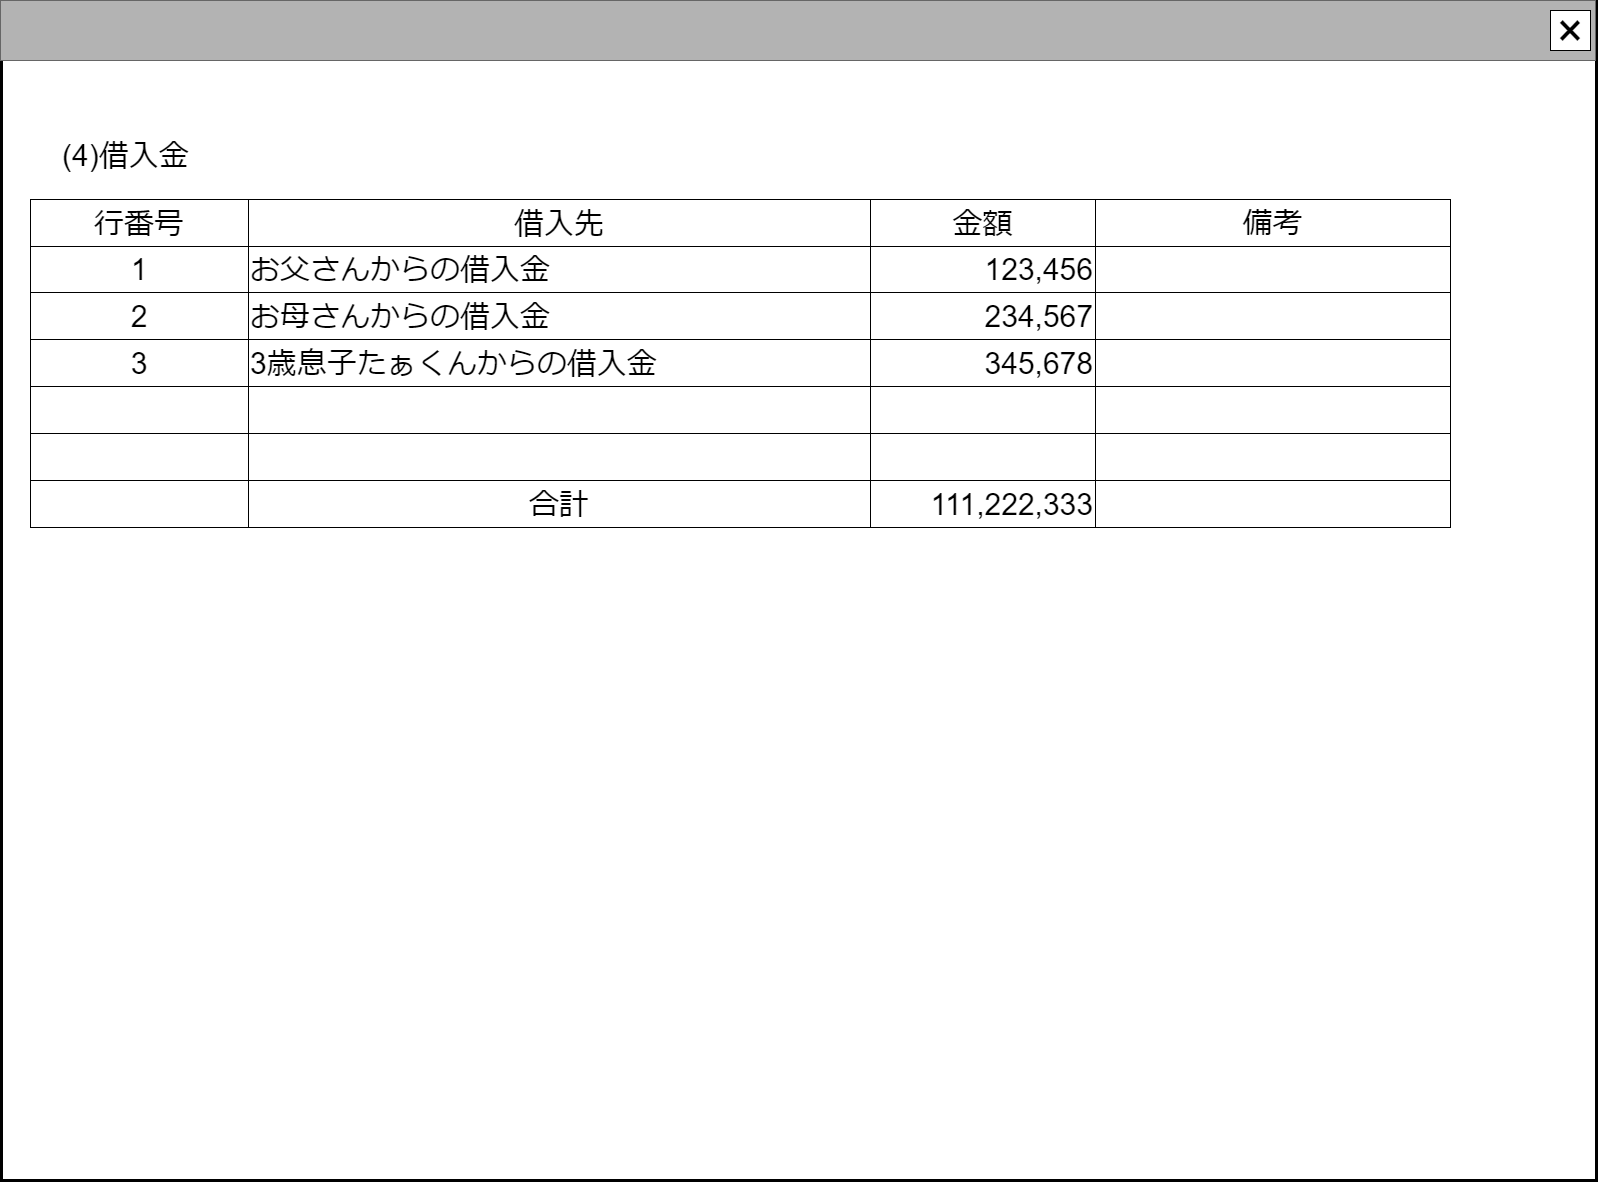

The diagram above was exported from draw.io. Its source (the exported page's mxGraphModel, read from the mxfile embedded in the PNG):
<mxGraphModel dx="1050" dy="621" grid="1" gridSize="10" guides="1" tooltips="1" connect="1" arrows="1" fold="1" page="1" pageScale="1" pageWidth="1600" pageHeight="1200" math="0" shadow="0">
  <root>
    <mxCell id="0" />
    <mxCell id="cFaB45KztUIKXS-_cTrr-9" value="ウインドウ" style="locked=1;" parent="0" />
    <mxCell id="cFaB45KztUIKXS-_cTrr-10" value="" style="rounded=0;whiteSpace=wrap;html=1;strokeWidth=3;" parent="cFaB45KztUIKXS-_cTrr-9" vertex="1">
      <mxGeometry x="1" y="1" width="1595" height="1179" as="geometry" />
    </mxCell>
    <mxCell id="cFaB45KztUIKXS-_cTrr-11" value="" style="rounded=0;whiteSpace=wrap;html=1;fillColor=#B3B3B3;fontColor=#333333;strokeColor=#666666;" parent="cFaB45KztUIKXS-_cTrr-9" vertex="1">
      <mxGeometry width="1595" height="60" as="geometry" />
    </mxCell>
    <mxCell id="cFaB45KztUIKXS-_cTrr-12" value="&lt;font style=&quot;font-size: 48px;&quot;&gt;×&lt;/font&gt;" style="rounded=0;whiteSpace=wrap;html=1;" parent="cFaB45KztUIKXS-_cTrr-9" vertex="1">
      <mxGeometry x="1550" y="10" width="40" height="40" as="geometry" />
    </mxCell>
    <mxCell id="cFaB45KztUIKXS-_cTrr-14" value="名称未設定レイヤ" style="" parent="0" />
    <mxCell id="AqdkrOsrwXkhMmX50wSz-0" value="" style="childLayout=tableLayout;recursiveResize=0;shadow=0;fillColor=none;align=left;" parent="cFaB45KztUIKXS-_cTrr-14" vertex="1">
      <mxGeometry x="30" y="199" width="1420" height="328" as="geometry" />
    </mxCell>
    <mxCell id="AqdkrOsrwXkhMmX50wSz-1" value="" style="shape=tableRow;horizontal=0;startSize=0;swimlaneHead=0;swimlaneBody=0;top=0;left=0;bottom=0;right=0;dropTarget=0;collapsible=0;recursiveResize=0;expand=0;fontStyle=0;fillColor=none;strokeColor=inherit;" parent="AqdkrOsrwXkhMmX50wSz-0" vertex="1">
      <mxGeometry width="1420" height="47" as="geometry" />
    </mxCell>
    <mxCell id="AqdkrOsrwXkhMmX50wSz-2" value="&lt;font style=&quot;font-size: 30px;&quot;&gt;行番号&lt;/font&gt;" style="connectable=0;recursiveResize=0;strokeColor=inherit;fillColor=none;align=center;whiteSpace=wrap;html=1;" parent="AqdkrOsrwXkhMmX50wSz-1" vertex="1">
      <mxGeometry width="218" height="47" as="geometry">
        <mxRectangle width="218" height="47" as="alternateBounds" />
      </mxGeometry>
    </mxCell>
    <mxCell id="AqdkrOsrwXkhMmX50wSz-3" value="&lt;span style=&quot;font-size: 30px;&quot;&gt;借入先&lt;/span&gt;" style="connectable=0;recursiveResize=0;strokeColor=inherit;fillColor=none;align=center;whiteSpace=wrap;html=1;" parent="AqdkrOsrwXkhMmX50wSz-1" vertex="1">
      <mxGeometry x="218" width="622" height="47" as="geometry">
        <mxRectangle width="622" height="47" as="alternateBounds" />
      </mxGeometry>
    </mxCell>
    <mxCell id="AqdkrOsrwXkhMmX50wSz-4" value="&lt;font style=&quot;font-size: 30px;&quot;&gt;金額&lt;/font&gt;" style="connectable=0;recursiveResize=0;strokeColor=inherit;fillColor=none;align=center;whiteSpace=wrap;html=1;" parent="AqdkrOsrwXkhMmX50wSz-1" vertex="1">
      <mxGeometry x="840" width="225" height="47" as="geometry">
        <mxRectangle width="225" height="47" as="alternateBounds" />
      </mxGeometry>
    </mxCell>
    <mxCell id="AqdkrOsrwXkhMmX50wSz-29" value="&lt;font style=&quot;font-size: 30px;&quot;&gt;備考&lt;/font&gt;" style="connectable=0;recursiveResize=0;strokeColor=inherit;fillColor=none;align=center;whiteSpace=wrap;html=1;" parent="AqdkrOsrwXkhMmX50wSz-1" vertex="1">
      <mxGeometry x="1065" width="355" height="47" as="geometry">
        <mxRectangle width="355" height="47" as="alternateBounds" />
      </mxGeometry>
    </mxCell>
    <mxCell id="AqdkrOsrwXkhMmX50wSz-5" style="shape=tableRow;horizontal=0;startSize=0;swimlaneHead=0;swimlaneBody=0;top=0;left=0;bottom=0;right=0;dropTarget=0;collapsible=0;recursiveResize=0;expand=0;fontStyle=0;fillColor=none;strokeColor=inherit;" parent="AqdkrOsrwXkhMmX50wSz-0" vertex="1">
      <mxGeometry y="47" width="1420" height="46" as="geometry" />
    </mxCell>
    <mxCell id="AqdkrOsrwXkhMmX50wSz-6" value="&lt;font style=&quot;font-size: 30px;&quot;&gt;1&lt;/font&gt;" style="connectable=0;recursiveResize=0;strokeColor=inherit;fillColor=none;align=center;whiteSpace=wrap;html=1;" parent="AqdkrOsrwXkhMmX50wSz-5" vertex="1">
      <mxGeometry width="218" height="46" as="geometry">
        <mxRectangle width="218" height="46" as="alternateBounds" />
      </mxGeometry>
    </mxCell>
    <mxCell id="AqdkrOsrwXkhMmX50wSz-7" value="&lt;span style=&quot;font-size: 30px;&quot;&gt;お父さんからの借入金&lt;/span&gt;" style="connectable=0;recursiveResize=0;strokeColor=inherit;fillColor=none;align=left;whiteSpace=wrap;html=1;" parent="AqdkrOsrwXkhMmX50wSz-5" vertex="1">
      <mxGeometry x="218" width="622" height="46" as="geometry">
        <mxRectangle width="622" height="46" as="alternateBounds" />
      </mxGeometry>
    </mxCell>
    <mxCell id="AqdkrOsrwXkhMmX50wSz-8" value="&lt;font style=&quot;font-size: 30px;&quot;&gt;123,456&lt;/font&gt;" style="connectable=0;recursiveResize=0;strokeColor=inherit;fillColor=none;align=right;whiteSpace=wrap;html=1;" parent="AqdkrOsrwXkhMmX50wSz-5" vertex="1">
      <mxGeometry x="840" width="225" height="46" as="geometry">
        <mxRectangle width="225" height="46" as="alternateBounds" />
      </mxGeometry>
    </mxCell>
    <mxCell id="AqdkrOsrwXkhMmX50wSz-30" value="" style="connectable=0;recursiveResize=0;strokeColor=inherit;fillColor=none;align=left;whiteSpace=wrap;html=1;" parent="AqdkrOsrwXkhMmX50wSz-5" vertex="1">
      <mxGeometry x="1065" width="355" height="46" as="geometry">
        <mxRectangle width="355" height="46" as="alternateBounds" />
      </mxGeometry>
    </mxCell>
    <mxCell id="AqdkrOsrwXkhMmX50wSz-9" style="shape=tableRow;horizontal=0;startSize=0;swimlaneHead=0;swimlaneBody=0;top=0;left=0;bottom=0;right=0;dropTarget=0;collapsible=0;recursiveResize=0;expand=0;fontStyle=0;fillColor=none;strokeColor=inherit;" parent="AqdkrOsrwXkhMmX50wSz-0" vertex="1">
      <mxGeometry y="93" width="1420" height="47" as="geometry" />
    </mxCell>
    <mxCell id="AqdkrOsrwXkhMmX50wSz-10" value="&lt;span style=&quot;font-size: 30px;&quot;&gt;2&lt;/span&gt;" style="connectable=0;recursiveResize=0;strokeColor=inherit;fillColor=none;align=center;whiteSpace=wrap;html=1;" parent="AqdkrOsrwXkhMmX50wSz-9" vertex="1">
      <mxGeometry width="218" height="47" as="geometry">
        <mxRectangle width="218" height="47" as="alternateBounds" />
      </mxGeometry>
    </mxCell>
    <mxCell id="AqdkrOsrwXkhMmX50wSz-11" value="&lt;span style=&quot;font-size: 30px;&quot;&gt;お母さんからの借入金&lt;/span&gt;" style="connectable=0;recursiveResize=0;strokeColor=inherit;fillColor=none;align=left;whiteSpace=wrap;html=1;" parent="AqdkrOsrwXkhMmX50wSz-9" vertex="1">
      <mxGeometry x="218" width="622" height="47" as="geometry">
        <mxRectangle width="622" height="47" as="alternateBounds" />
      </mxGeometry>
    </mxCell>
    <mxCell id="AqdkrOsrwXkhMmX50wSz-12" value="&lt;span style=&quot;font-size: 30px;&quot;&gt;234,567&lt;/span&gt;" style="connectable=0;recursiveResize=0;strokeColor=inherit;fillColor=none;align=right;whiteSpace=wrap;html=1;" parent="AqdkrOsrwXkhMmX50wSz-9" vertex="1">
      <mxGeometry x="840" width="225" height="47" as="geometry">
        <mxRectangle width="225" height="47" as="alternateBounds" />
      </mxGeometry>
    </mxCell>
    <mxCell id="AqdkrOsrwXkhMmX50wSz-31" value="" style="connectable=0;recursiveResize=0;strokeColor=inherit;fillColor=none;align=left;whiteSpace=wrap;html=1;" parent="AqdkrOsrwXkhMmX50wSz-9" vertex="1">
      <mxGeometry x="1065" width="355" height="47" as="geometry">
        <mxRectangle width="355" height="47" as="alternateBounds" />
      </mxGeometry>
    </mxCell>
    <mxCell id="AqdkrOsrwXkhMmX50wSz-25" style="shape=tableRow;horizontal=0;startSize=0;swimlaneHead=0;swimlaneBody=0;top=0;left=0;bottom=0;right=0;dropTarget=0;collapsible=0;recursiveResize=0;expand=0;fontStyle=0;fillColor=none;strokeColor=inherit;align=right;" parent="AqdkrOsrwXkhMmX50wSz-0" vertex="1">
      <mxGeometry y="140" width="1420" height="47" as="geometry" />
    </mxCell>
    <mxCell id="AqdkrOsrwXkhMmX50wSz-26" value="&lt;span style=&quot;font-size: 30px;&quot;&gt;3&lt;/span&gt;" style="connectable=0;recursiveResize=0;strokeColor=inherit;fillColor=none;align=center;whiteSpace=wrap;html=1;" parent="AqdkrOsrwXkhMmX50wSz-25" vertex="1">
      <mxGeometry width="218" height="47" as="geometry">
        <mxRectangle width="218" height="47" as="alternateBounds" />
      </mxGeometry>
    </mxCell>
    <mxCell id="AqdkrOsrwXkhMmX50wSz-27" value="&lt;span style=&quot;font-size: 30px;&quot;&gt;3歳息子たぁくんからの借入金&lt;/span&gt;" style="connectable=0;recursiveResize=0;strokeColor=inherit;fillColor=none;align=left;whiteSpace=wrap;html=1;" parent="AqdkrOsrwXkhMmX50wSz-25" vertex="1">
      <mxGeometry x="218" width="622" height="47" as="geometry">
        <mxRectangle width="622" height="47" as="alternateBounds" />
      </mxGeometry>
    </mxCell>
    <mxCell id="AqdkrOsrwXkhMmX50wSz-28" value="&lt;span style=&quot;font-size: 30px;&quot;&gt;345,678&lt;/span&gt;" style="connectable=0;recursiveResize=0;strokeColor=inherit;fillColor=none;align=right;whiteSpace=wrap;html=1;" parent="AqdkrOsrwXkhMmX50wSz-25" vertex="1">
      <mxGeometry x="840" width="225" height="47" as="geometry">
        <mxRectangle width="225" height="47" as="alternateBounds" />
      </mxGeometry>
    </mxCell>
    <mxCell id="AqdkrOsrwXkhMmX50wSz-32" value="" style="connectable=0;recursiveResize=0;strokeColor=inherit;fillColor=none;align=left;whiteSpace=wrap;html=1;" parent="AqdkrOsrwXkhMmX50wSz-25" vertex="1">
      <mxGeometry x="1065" width="355" height="47" as="geometry">
        <mxRectangle width="355" height="47" as="alternateBounds" />
      </mxGeometry>
    </mxCell>
    <mxCell id="AqdkrOsrwXkhMmX50wSz-21" style="shape=tableRow;horizontal=0;startSize=0;swimlaneHead=0;swimlaneBody=0;top=0;left=0;bottom=0;right=0;dropTarget=0;collapsible=0;recursiveResize=0;expand=0;fontStyle=0;fillColor=none;strokeColor=inherit;" parent="AqdkrOsrwXkhMmX50wSz-0" vertex="1">
      <mxGeometry y="187" width="1420" height="47" as="geometry" />
    </mxCell>
    <mxCell id="AqdkrOsrwXkhMmX50wSz-22" style="connectable=0;recursiveResize=0;strokeColor=inherit;fillColor=none;align=center;whiteSpace=wrap;html=1;" parent="AqdkrOsrwXkhMmX50wSz-21" vertex="1">
      <mxGeometry width="218" height="47" as="geometry">
        <mxRectangle width="218" height="47" as="alternateBounds" />
      </mxGeometry>
    </mxCell>
    <mxCell id="AqdkrOsrwXkhMmX50wSz-23" style="connectable=0;recursiveResize=0;strokeColor=inherit;fillColor=none;align=center;whiteSpace=wrap;html=1;" parent="AqdkrOsrwXkhMmX50wSz-21" vertex="1">
      <mxGeometry x="218" width="622" height="47" as="geometry">
        <mxRectangle width="622" height="47" as="alternateBounds" />
      </mxGeometry>
    </mxCell>
    <mxCell id="AqdkrOsrwXkhMmX50wSz-24" style="connectable=0;recursiveResize=0;strokeColor=inherit;fillColor=none;align=center;whiteSpace=wrap;html=1;" parent="AqdkrOsrwXkhMmX50wSz-21" vertex="1">
      <mxGeometry x="840" width="225" height="47" as="geometry">
        <mxRectangle width="225" height="47" as="alternateBounds" />
      </mxGeometry>
    </mxCell>
    <mxCell id="AqdkrOsrwXkhMmX50wSz-33" style="connectable=0;recursiveResize=0;strokeColor=inherit;fillColor=none;align=center;whiteSpace=wrap;html=1;" parent="AqdkrOsrwXkhMmX50wSz-21" vertex="1">
      <mxGeometry x="1065" width="355" height="47" as="geometry">
        <mxRectangle width="355" height="47" as="alternateBounds" />
      </mxGeometry>
    </mxCell>
    <mxCell id="AqdkrOsrwXkhMmX50wSz-17" style="shape=tableRow;horizontal=0;startSize=0;swimlaneHead=0;swimlaneBody=0;top=0;left=0;bottom=0;right=0;dropTarget=0;collapsible=0;recursiveResize=0;expand=0;fontStyle=0;fillColor=none;strokeColor=inherit;" parent="AqdkrOsrwXkhMmX50wSz-0" vertex="1">
      <mxGeometry y="234" width="1420" height="47" as="geometry" />
    </mxCell>
    <mxCell id="AqdkrOsrwXkhMmX50wSz-18" style="connectable=0;recursiveResize=0;strokeColor=inherit;fillColor=none;align=center;whiteSpace=wrap;html=1;" parent="AqdkrOsrwXkhMmX50wSz-17" vertex="1">
      <mxGeometry width="218" height="47" as="geometry">
        <mxRectangle width="218" height="47" as="alternateBounds" />
      </mxGeometry>
    </mxCell>
    <mxCell id="AqdkrOsrwXkhMmX50wSz-19" style="connectable=0;recursiveResize=0;strokeColor=inherit;fillColor=none;align=center;whiteSpace=wrap;html=1;" parent="AqdkrOsrwXkhMmX50wSz-17" vertex="1">
      <mxGeometry x="218" width="622" height="47" as="geometry">
        <mxRectangle width="622" height="47" as="alternateBounds" />
      </mxGeometry>
    </mxCell>
    <mxCell id="AqdkrOsrwXkhMmX50wSz-20" style="connectable=0;recursiveResize=0;strokeColor=inherit;fillColor=none;align=center;whiteSpace=wrap;html=1;" parent="AqdkrOsrwXkhMmX50wSz-17" vertex="1">
      <mxGeometry x="840" width="225" height="47" as="geometry">
        <mxRectangle width="225" height="47" as="alternateBounds" />
      </mxGeometry>
    </mxCell>
    <mxCell id="AqdkrOsrwXkhMmX50wSz-34" style="connectable=0;recursiveResize=0;strokeColor=inherit;fillColor=none;align=center;whiteSpace=wrap;html=1;" parent="AqdkrOsrwXkhMmX50wSz-17" vertex="1">
      <mxGeometry x="1065" width="355" height="47" as="geometry">
        <mxRectangle width="355" height="47" as="alternateBounds" />
      </mxGeometry>
    </mxCell>
    <mxCell id="AqdkrOsrwXkhMmX50wSz-13" style="shape=tableRow;horizontal=0;startSize=0;swimlaneHead=0;swimlaneBody=0;top=0;left=0;bottom=0;right=0;dropTarget=0;collapsible=0;recursiveResize=0;expand=0;fontStyle=0;fillColor=none;strokeColor=inherit;" parent="AqdkrOsrwXkhMmX50wSz-0" vertex="1">
      <mxGeometry y="281" width="1420" height="47" as="geometry" />
    </mxCell>
    <mxCell id="AqdkrOsrwXkhMmX50wSz-14" style="connectable=0;recursiveResize=0;strokeColor=inherit;fillColor=none;align=center;whiteSpace=wrap;html=1;" parent="AqdkrOsrwXkhMmX50wSz-13" vertex="1">
      <mxGeometry width="218" height="47" as="geometry">
        <mxRectangle width="218" height="47" as="alternateBounds" />
      </mxGeometry>
    </mxCell>
    <mxCell id="AqdkrOsrwXkhMmX50wSz-15" value="&lt;font style=&quot;font-size: 30px;&quot;&gt;合計&lt;/font&gt;" style="connectable=0;recursiveResize=0;strokeColor=inherit;fillColor=none;align=center;whiteSpace=wrap;html=1;" parent="AqdkrOsrwXkhMmX50wSz-13" vertex="1">
      <mxGeometry x="218" width="622" height="47" as="geometry">
        <mxRectangle width="622" height="47" as="alternateBounds" />
      </mxGeometry>
    </mxCell>
    <mxCell id="AqdkrOsrwXkhMmX50wSz-16" value="&lt;font style=&quot;font-size: 30px;&quot;&gt;111,222,333&lt;/font&gt;" style="connectable=0;recursiveResize=0;strokeColor=inherit;fillColor=none;align=right;whiteSpace=wrap;html=1;" parent="AqdkrOsrwXkhMmX50wSz-13" vertex="1">
      <mxGeometry x="840" width="225" height="47" as="geometry">
        <mxRectangle width="225" height="47" as="alternateBounds" />
      </mxGeometry>
    </mxCell>
    <mxCell id="AqdkrOsrwXkhMmX50wSz-35" style="connectable=0;recursiveResize=0;strokeColor=inherit;fillColor=none;align=center;whiteSpace=wrap;html=1;" parent="AqdkrOsrwXkhMmX50wSz-13" vertex="1">
      <mxGeometry x="1065" width="355" height="47" as="geometry">
        <mxRectangle width="355" height="47" as="alternateBounds" />
      </mxGeometry>
    </mxCell>
    <mxCell id="ZyyqF1IQZli5dGd5rdWG-0" value="&lt;font style=&quot;font-size: 30px;&quot;&gt;(4)借入金&lt;/font&gt;" style="text;html=1;align=left;verticalAlign=middle;whiteSpace=wrap;rounded=0;" parent="cFaB45KztUIKXS-_cTrr-14" vertex="1">
      <mxGeometry x="60" y="130" width="810" height="50" as="geometry" />
    </mxCell>
  </root>
</mxGraphModel>